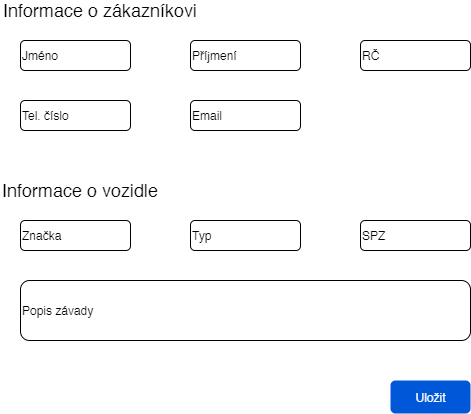

The diagram above was exported from draw.io. Its source (the exported page's mxGraphModel, read from the mxfile embedded in the PNG):
<mxGraphModel dx="1422" dy="805" grid="1" gridSize="10" guides="1" tooltips="1" connect="1" arrows="1" fold="1" page="1" pageScale="1" pageWidth="543" pageHeight="500" background="#ffffff" math="0" shadow="0">
  <root>
    <mxCell id="0" />
    <mxCell id="1" parent="0" />
    <mxCell id="uykFtUqPqA4TLXE9EYQW-61" value="Jméno" style="rounded=1;whiteSpace=wrap;html=1;align=left;" vertex="1" parent="1">
      <mxGeometry x="40" y="90" width="110" height="30" as="geometry" />
    </mxCell>
    <mxCell id="uykFtUqPqA4TLXE9EYQW-62" value="Příjmení" style="rounded=1;whiteSpace=wrap;html=1;align=left;" vertex="1" parent="1">
      <mxGeometry x="210" y="90" width="110" height="30" as="geometry" />
    </mxCell>
    <mxCell id="uykFtUqPqA4TLXE9EYQW-63" value="RČ" style="rounded=1;whiteSpace=wrap;html=1;align=left;" vertex="1" parent="1">
      <mxGeometry x="380" y="90" width="110" height="30" as="geometry" />
    </mxCell>
    <mxCell id="uykFtUqPqA4TLXE9EYQW-64" value="Tel. číslo" style="rounded=1;whiteSpace=wrap;html=1;align=left;" vertex="1" parent="1">
      <mxGeometry x="40" y="150" width="110" height="30" as="geometry" />
    </mxCell>
    <mxCell id="uykFtUqPqA4TLXE9EYQW-65" value="Email" style="rounded=1;whiteSpace=wrap;html=1;align=left;" vertex="1" parent="1">
      <mxGeometry x="210" y="150" width="110" height="30" as="geometry" />
    </mxCell>
    <mxCell id="uykFtUqPqA4TLXE9EYQW-67" value="&lt;font style=&quot;font-size: 18px&quot;&gt;Informace o zákazníkovi&lt;/font&gt;" style="text;html=1;strokeColor=none;fillColor=none;align=center;verticalAlign=middle;whiteSpace=wrap;rounded=0;" vertex="1" parent="1">
      <mxGeometry x="20" y="50" width="200" height="20" as="geometry" />
    </mxCell>
    <mxCell id="uykFtUqPqA4TLXE9EYQW-68" value="&lt;font style=&quot;font-size: 18px&quot;&gt;Informace o vozidle&lt;/font&gt;" style="text;html=1;strokeColor=none;fillColor=none;align=center;verticalAlign=middle;whiteSpace=wrap;rounded=0;" vertex="1" parent="1">
      <mxGeometry x="20" y="230" width="160" height="20" as="geometry" />
    </mxCell>
    <mxCell id="uykFtUqPqA4TLXE9EYQW-69" value="Značka" style="rounded=1;whiteSpace=wrap;html=1;align=left;" vertex="1" parent="1">
      <mxGeometry x="40" y="270" width="110" height="30" as="geometry" />
    </mxCell>
    <mxCell id="uykFtUqPqA4TLXE9EYQW-70" value="Typ" style="rounded=1;whiteSpace=wrap;html=1;align=left;" vertex="1" parent="1">
      <mxGeometry x="210" y="270" width="110" height="30" as="geometry" />
    </mxCell>
    <mxCell id="uykFtUqPqA4TLXE9EYQW-71" value="SPZ" style="rounded=1;whiteSpace=wrap;html=1;align=left;" vertex="1" parent="1">
      <mxGeometry x="380" y="270" width="110" height="30" as="geometry" />
    </mxCell>
    <mxCell id="uykFtUqPqA4TLXE9EYQW-72" value="Popis závady" style="rounded=1;whiteSpace=wrap;html=1;align=left;" vertex="1" parent="1">
      <mxGeometry x="40" y="330" width="450" height="60" as="geometry" />
    </mxCell>
    <mxCell id="uykFtUqPqA4TLXE9EYQW-73" value="Uložit" style="rounded=1;fillColor=#0057D8;align=center;strokeColor=none;html=1;fontColor=#ffffff;fontSize=12" vertex="1" parent="1">
      <mxGeometry x="410" y="430" width="80" height="33" as="geometry" />
    </mxCell>
  </root>
</mxGraphModel>